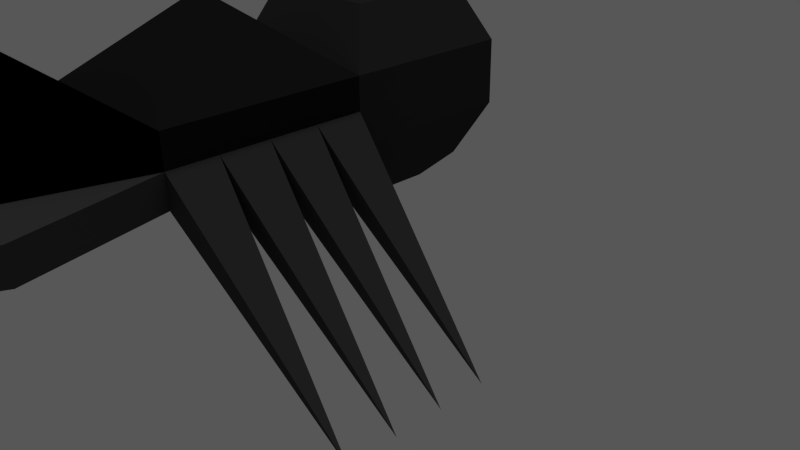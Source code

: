 # Source: Spider.blend  (saved by Blender 2.72.0; exported with 4.5.12 LTS)
import bpy
from mathutils import Matrix  # noqa: F401  (used for matrix-valued properties, if any)

bpy.ops.wm.read_factory_settings(use_empty=True)
scene = bpy.context.scene
scene.name = 'Scene'

# ---- collections
col_collection_1 = bpy.data.collections.new('Collection 1'); scene.collection.children.link(col_collection_1)

# ---- materials (node trees are filled in below, after node groups)
mat_material_004 = bpy.data.materials.new('Material.004')
mat_material_004.alpha_threshold = 0.0
mat_material_004.roughness = 0.5
mat_material_005 = bpy.data.materials.new('Material.005')
mat_material_005.alpha_threshold = 0.0
mat_material_005.roughness = 0.5
mat_material_003 = bpy.data.materials.new('Material.003')
mat_material_003.alpha_threshold = 0.0
mat_material_003.roughness = 0.5
mat_material_001 = bpy.data.materials.new('Material.001')
mat_material_001.alpha_threshold = 0.0
mat_material_001.roughness = 0.5
mat_fangs = bpy.data.materials.new('Fangs')
mat_fangs.alpha_threshold = 0.0
mat_fangs.roughness = 0.5
mat_pincers = bpy.data.materials.new('Pincers')
mat_pincers.alpha_threshold = 0.0
mat_pincers.roughness = 0.5
mat_face = bpy.data.materials.new('Face')
mat_face.alpha_threshold = 0.0
mat_face.roughness = 0.5
mat_material = bpy.data.materials.new('Material')
mat_material.alpha_threshold = 0.0
mat_material.roughness = 0.5
mat_material.line_color = (0.0, 0.0, 0.0, 1.0)
mat_eyes = bpy.data.materials.new('Eyes')
mat_eyes.alpha_threshold = 0.0
mat_eyes.roughness = 0.5

# ---- material node trees
mat_material_004.use_nodes = True; mat_material_004.node_tree.nodes.clear()
_N = mat_material_004.node_tree.nodes; _L = mat_material_004.node_tree.links
n0 = _N.new('ShaderNodeOutputMaterial'); n0.name = 'Material Output'; n0.location = (300, 300)
n1 = _N.new('ShaderNodeBsdfDiffuse'); n1.name = 'Diffuse BSDF'; n1.location = (10, 300)
n1.inputs[0].default_value = (0.04803, 0.04803, 0.04803, 1.0)
_L.new(n1.outputs[0], n0.inputs[0])
n0.is_active_output = True
mat_material_005.use_nodes = True; mat_material_005.node_tree.nodes.clear()
_N = mat_material_005.node_tree.nodes; _L = mat_material_005.node_tree.links
n0 = _N.new('ShaderNodeOutputMaterial'); n0.name = 'Material Output'; n0.location = (300, 300)
n1 = _N.new('ShaderNodeBsdfDiffuse'); n1.name = 'Diffuse BSDF'; n1.location = (10, 300)
n1.inputs[0].default_value = (0.03624, 0.03624, 0.03624, 1.0)
_L.new(n1.outputs[0], n0.inputs[0])
n0.is_active_output = True
mat_material_003.use_nodes = True; mat_material_003.node_tree.nodes.clear()
_N = mat_material_003.node_tree.nodes; _L = mat_material_003.node_tree.links
n0 = _N.new('ShaderNodeOutputMaterial'); n0.name = 'Material Output'; n0.location = (300, 300)
n1 = _N.new('ShaderNodeBsdfDiffuse'); n1.name = 'Diffuse BSDF'; n1.location = (10, 300)
n1.inputs[0].default_value = (0.01179, 0.01179, 0.01179, 1.0)
_L.new(n1.outputs[0], n0.inputs[0])
n0.is_active_output = True
mat_material_001.use_nodes = True; mat_material_001.node_tree.nodes.clear()
_N = mat_material_001.node_tree.nodes; _L = mat_material_001.node_tree.links
n0 = _N.new('ShaderNodeOutputMaterial'); n0.name = 'Material Output'; n0.location = (300, 300)
n1 = _N.new('ShaderNodeBsdfDiffuse'); n1.name = 'Diffuse BSDF'; n1.location = (10, 300)
n1.inputs[0].default_value = (0.01527, 0.01527, 0.01527, 1.0)
_L.new(n1.outputs[0], n0.inputs[0])
n0.is_active_output = True
mat_fangs.use_nodes = True; mat_fangs.node_tree.nodes.clear()
_N = mat_fangs.node_tree.nodes; _L = mat_fangs.node_tree.links
n0 = _N.new('ShaderNodeOutputMaterial'); n0.name = 'Material Output'; n0.location = (300, 300)
n1 = _N.new('ShaderNodeBsdfDiffuse'); n1.name = 'Diffuse BSDF'; n1.location = (10, 300)
_L.new(n1.outputs[0], n0.inputs[0])
n0.is_active_output = True
mat_pincers.use_nodes = True; mat_pincers.node_tree.nodes.clear()
_N = mat_pincers.node_tree.nodes; _L = mat_pincers.node_tree.links
n0 = _N.new('ShaderNodeOutputMaterial'); n0.name = 'Material Output'; n0.location = (300, 300)
n1 = _N.new('ShaderNodeBsdfDiffuse'); n1.name = 'Diffuse BSDF'; n1.location = (10, 300)
n1.inputs[0].default_value = (0.05565, 0.05565, 0.05565, 1.0)
_L.new(n1.outputs[0], n0.inputs[0])
n0.is_active_output = True
mat_face.use_nodes = True; mat_face.node_tree.nodes.clear()
_N = mat_face.node_tree.nodes; _L = mat_face.node_tree.links
n0 = _N.new('ShaderNodeOutputMaterial'); n0.name = 'Material Output'; n0.location = (300, 300)
n1 = _N.new('ShaderNodeBsdfDiffuse'); n1.name = 'Diffuse BSDF'; n1.location = (10, 300)
n1.inputs[0].default_value = (0.0, 0.0, 0.0, 1.0)
_L.new(n1.outputs[0], n0.inputs[0])
n0.is_active_output = True
mat_eyes.use_nodes = True; mat_eyes.node_tree.nodes.clear()
_N = mat_eyes.node_tree.nodes; _L = mat_eyes.node_tree.links
n0 = _N.new('ShaderNodeOutputMaterial'); n0.name = 'Material Output'; n0.location = (300, 300)
n1 = _N.new('ShaderNodeEmission'); n1.name = 'Emission'; n1.location = (110, 300)
n1.inputs[0].default_value = (0.03108, 0.8, 0.0, 1.0)
n1.inputs[1].default_value = 0.5
_L.new(n1.outputs[0], n0.inputs[0])
n0.is_active_output = True

# ---- world
world_world = bpy.data.worlds.new('World'); scene.world = world_world
world_world.color = (0.09463, 0.09463, 0.09463)
world_world.use_sun_shadow = False
world_world.sun_shadow_jitter_overblur = 0.0
world_world.cycles.sampling_method = 'MANUAL'
world_world.cycles.sample_map_resolution = 256

# ---- cameras
cam_camera = bpy.data.cameras.new('Camera')
cam_camera.clip_end = 100.0
cam_camera.lens = 35.0
cam_camera.sensor_width = 32.0
cam_camera.sensor_height = 18.0
cam_camera.ortho_scale = 7.314
cam_camera.dof.focus_distance = 0.0

# ---- lights
light_sun = bpy.data.lights.new('Sun', 'SUN')
light_sun.transmission_factor = 0.0
light_sun.angle = 0.1993
light_sun.energy = 0.7
light_sun.shadow_buffer_clip_start = 0.5
light_sun.shadow_soft_size = 0.1
light_sun.shadow_cascade_max_distance = 1000.0
light_sun.cycles.use_multiple_importance_sampling = False

# ---- meshes
me_cylinder = bpy.data.meshes.new('Cylinder')
me_cylinder.from_pydata([], [], [])
me_cylinder.use_remesh_preserve_volume = False
me_cylinder.use_remesh_preserve_attributes = False
me_cylinder.use_mirror_vertex_groups = False
me_cylinder.update()
me_cube_009 = bpy.data.meshes.new('Cube.009')
me_cube_009.from_pydata([(1.0, -1.0, 0.4422), (-1.0, -1.0, 0.4422), (0.7073, -0.7073, -0.1828), (-0.7073, -0.7073, -0.1828), (0.4171, -0.4171, -0.4828), (-0.4171, -0.4171, -0.4828), (1.0, -3.235, 0.4422), (-1.0, -3.235, 0.4422), (-1.0, -3.235, 0.8172), (-1.0, -1.0, 0.8172), (-1.0, -2.117, 0.4422), (-1.0, -2.117, 0.8172), (-1.0, -1.559, 0.4422), (-1.0, -1.559, 0.8172), (-1.0, -2.676, 0.4422), (-1.0, -2.676, 0.8172), (1.0, -1.0, 0.8172), (1.0, -3.235, 0.8172), (1.0, -2.117, 0.4422), (1.0, -2.117, 0.8172), (1.0, -1.559, 0.4422), (1.0, -1.559, 0.8172), (1.0, -2.676, 0.4422), (1.0, -2.676, 0.8172), (3.0, -2.955, -1.378), (3.0, -1.838, -1.378), (3.0, -1.279, -1.378), (3.0, -2.397, -1.378), (-3.0, -1.279, -1.378), (-3.0, -2.397, -1.378), (-3.0, -1.838, -1.378), (-3.0, -2.955, -1.378)], [], [(0, 1, 3, 2), (2, 3, 5, 4), (18, 27, 22), (22, 27, 23), (23, 27, 19), (19, 27, 18), (0, 26, 20), (20, 26, 21), (21, 26, 16), (16, 26, 0), (15, 31, 8), (8, 31, 7), (7, 31, 14), (14, 31, 15), (20, 25, 18), (18, 25, 19), (19, 25, 21), (21, 25, 20), (13, 30, 11), (11, 30, 10), (10, 30, 12), (12, 30, 13), (9, 28, 13), (13, 28, 12), (12, 28, 1), (1, 28, 9), (11, 29, 15), (15, 29, 14), (14, 29, 10), (10, 29, 11), (22, 24, 6), (6, 24, 17), (17, 24, 23), (23, 24, 22)])
me_cube_009.materials.append(mat_material_004)
me_cube_009.use_remesh_preserve_volume = False
me_cube_009.use_remesh_preserve_attributes = False
me_cube_009.use_mirror_vertex_groups = False
me_cube_009.update()
me_cube_008 = bpy.data.meshes.new('Cube.008')
me_cube_008.from_pydata([(1.0, 1.0, 1.192), (1.0, -1.0, 1.192), (-1.0, -1.0, 1.192), (-1.0, 1.0, 1.192), (1.0, 1.0, 0.4422), (1.0, -1.0, 0.4422), (-1.0, -1.0, 0.4422), (-1.0, 1.0, 0.4422), (-0.7073, 0.7073, 1.817), (-0.7073, -0.7073, 1.817), (0.7073, -0.7073, 1.817), (0.7073, 0.7073, 1.817), (0.7073, 0.7073, -0.1828), (0.7073, -0.7073, -0.1828), (-0.7073, -0.7073, -0.1828), (-0.7073, 0.7073, -0.1828), (-0.4171, 0.4171, 2.117), (-0.4171, -0.4171, 2.117), (0.4171, -0.4171, 2.117), (0.4171, 0.4171, 2.117), (0.4171, 0.4171, -0.4828), (0.4171, -0.4171, -0.4828), (-0.4171, -0.4171, -0.4828), (-0.4171, 0.4171, -0.4828), (-1.0, -1.0, 0.8172), (1.0, -1.0, 0.8172)], [], [(2, 3, 7, 6, 24), (1, 0, 11, 10), (3, 0, 4, 7), (0, 1, 25, 5, 4), (0, 3, 8, 11), (2, 1, 10, 9), (10, 11, 19, 18), (6, 7, 15, 14), (3, 2, 9, 8), (14, 15, 23, 22), (7, 4, 12, 15), (4, 5, 13, 12), (19, 16, 17, 18), (11, 8, 16, 19), (9, 10, 18, 17), (8, 9, 17, 16), (20, 21, 22, 23), (15, 12, 20, 23), (12, 13, 21, 20)])
me_cube_008.materials.append(mat_material_005)
me_cube_008.use_remesh_preserve_volume = False
me_cube_008.use_remesh_preserve_attributes = False
me_cube_008.use_mirror_vertex_groups = False
me_cube_008.update()
me_cube_007 = bpy.data.meshes.new('Cube.007')
me_cube_007.from_pydata([(1.0, -1.0, 1.192), (-1.0, -1.0, 1.192), (1.0, -1.0, 0.4422), (-1.0, -1.0, 0.4422), (1.0, -3.235, 1.192), (-1.0, -3.235, 1.192), (1.0, -3.235, 0.4422), (-1.0, -3.235, 0.4422), (-1.0, -3.235, 0.8172), (-1.0, -1.0, 0.8172), (-1.0, -2.117, 0.4422), (-1.0, -2.117, 0.8172), (-1.0, -1.559, 0.4422), (-1.0, -1.559, 0.8172), (-1.0, -2.676, 0.4422), (-1.0, -2.676, 0.8172), (1.0, -1.0, 0.8172), (1.0, -3.235, 0.8172), (1.0, -2.117, 0.4422), (1.0, -2.117, 0.8172), (1.0, -1.559, 0.4422), (1.0, -1.559, 0.8172), (1.0, -2.676, 0.4422), (1.0, -2.676, 0.8172), (-3.576e-07, -2.117, -0.2191)], [], [(16, 0, 4, 17, 23, 19, 21), (3, 2, 24), (1, 9, 13, 11, 15, 8, 5), (12, 3, 24, 7, 14, 10), (7, 24, 6), (2, 20, 18, 22, 6, 24)])
me_cube_007.materials.append(mat_material_003)
me_cube_007.use_remesh_preserve_volume = False
me_cube_007.use_remesh_preserve_attributes = False
me_cube_007.use_mirror_vertex_groups = False
me_cube_007.update()
me_cube_006 = bpy.data.meshes.new('Cube.006')
me_cube_006.from_pydata([(1.0, -1.0, 1.192), (-1.0, -1.0, 1.192), (1.0, -3.235, 1.192), (-1.0, -3.235, 1.192), (5.126e-06, -2.117, 2.081)], [], [(3, 2, 4), (2, 0, 4), (1, 3, 4), (0, 1, 4)])
me_cube_006.materials.append(mat_material_001)
me_cube_006.use_remesh_preserve_volume = False
me_cube_006.use_remesh_preserve_attributes = False
me_cube_006.use_mirror_vertex_groups = False
me_cube_006.update()
me_cube_005 = bpy.data.meshes.new('Cube.005')
me_cube_005.from_pydata([(1.017, -6.127, 0.8172), (1.017, -6.127, 0.5791), (-1.017, -6.127, 0.5791), (-1.017, -6.127, 0.8172), (-0.8262, -5.363, 0.8172), (-0.8262, -5.363, 0.5791), (0.8262, -5.363, 0.5791), (0.8262, -5.363, 0.8172), (-0.2776, -5.906, 0.6981), (0.2776, -5.906, 0.6981)], [], [(3, 8, 4), (2, 8, 3), (5, 8, 2), (4, 8, 5), (1, 9, 6), (0, 9, 1), (7, 9, 0), (6, 9, 7)])
me_cube_005.materials.append(mat_fangs)
me_cube_005.use_remesh_preserve_volume = False
me_cube_005.use_remesh_preserve_attributes = False
me_cube_005.use_mirror_vertex_groups = False
me_cube_005.update()
me_cube_004 = bpy.data.meshes.new('Cube.004')
me_cube_004.from_pydata([(1.0, -3.235, 0.4422), (-1.0, -3.235, 0.4422), (-1.0, -3.235, 0.8172), (1.0, -3.235, 0.8172), (0.635, -4.599, 0.5791), (-0.635, -4.599, 0.5791), (-0.635, -4.599, 0.8172), (0.635, -4.599, 0.8172), (1.383, -4.763, 0.4422), (1.383, -4.763, 0.8172), (1.017, -6.127, 0.8172), (1.017, -6.127, 0.5791), (-1.383, -4.763, 0.8172), (-1.383, -4.763, 0.4422), (-1.017, -6.127, 0.5791), (-1.017, -6.127, 0.8172), (-0.8262, -5.363, 0.8172), (-0.8262, -5.363, 0.5791), (0.8262, -5.363, 0.5791), (0.8262, -5.363, 0.8172)], [], [(8, 9, 10, 11), (3, 9, 8, 0), (7, 19, 10, 9, 3), (4, 18, 19, 7), (0, 8, 11, 18, 4), (12, 13, 14, 15), (1, 13, 12, 2), (5, 17, 14, 13, 1), (2, 12, 15, 16, 6), (6, 16, 17, 5)])
me_cube_004.materials.append(mat_pincers)
me_cube_004.use_remesh_preserve_volume = False
me_cube_004.use_remesh_preserve_attributes = False
me_cube_004.use_mirror_vertex_groups = False
me_cube_004.update()
me_cube_003 = bpy.data.meshes.new('Cube.003')
me_cube_003.from_pydata([(1.0, -3.235, 1.192), (-1.0, -3.235, 1.192), (1.0, -3.235, 0.4422), (-1.0, -3.235, 0.4422), (-1.0, -3.235, 0.8172), (1.0, -3.235, 0.8172), (0.635, -4.599, 1.055), (-0.635, -4.599, 1.055), (0.635, -4.599, 0.5791), (-0.635, -4.599, 0.5791), (-0.635, -4.599, 0.8172), (0.635, -4.599, 0.8172), (3.576e-07, -4.069, 1.862)], [], [(1, 4, 10, 7), (5, 0, 6, 11), (6, 7, 10, 9, 8, 11), (3, 2, 8, 9), (1, 7, 12), (0, 1, 12), (7, 6, 12), (6, 0, 12)])
me_cube_003.materials.append(mat_face)
me_cube_003.use_remesh_preserve_volume = False
me_cube_003.use_remesh_preserve_attributes = False
me_cube_003.use_mirror_vertex_groups = False
me_cube_003.update()
me_cube_002 = bpy.data.meshes.new('Cube.002')
me_cube_002.from_pydata([(-0.1764, -4.277, 1.537), (-0.08631, -4.364, 1.407), (-0.2664, -4.364, 1.407), (0.2081, -4.277, 1.537), (0.2982, -4.364, 1.407), (0.118, -4.364, 1.407), (0.0167, -4.248, 1.584), (0.1068, -4.335, 1.455), (-0.07337, -4.335, 1.455), (0.01785, -4.368, 1.404), (0.1079, -4.455, 1.274), (-0.07221, -4.455, 1.274), (-0.2114, -4.398, 1.36), (-0.1213, -4.484, 1.23), (-0.3015, -4.484, 1.23), (0.154, -4.484, 1.23), (0.3341, -4.484, 1.23), (0.244, -4.398, 1.36), (-0.06949, -4.574, 1.092), (0.1106, -4.574, 1.092), (0.02058, -4.487, 1.222)], [], [(0, 1, 2), (3, 4, 5), (6, 7, 8), (9, 10, 11), (12, 13, 14), (17, 16, 15), (20, 19, 18)])
me_cube_002.materials.append(mat_material)
me_cube_002.use_remesh_preserve_volume = False
me_cube_002.use_remesh_preserve_attributes = False
me_cube_002.use_mirror_vertex_groups = False
me_cube_002.update()
me_cube_001 = bpy.data.meshes.new('Cube.001')
me_cube_001.from_pydata([(-0.1764, -4.277, 1.537), (-0.1764, -4.508, 1.566), (-0.08631, -4.364, 1.407), (-0.2664, -4.364, 1.407), (0.2081, -4.277, 1.537), (0.2081, -4.508, 1.566), (0.2982, -4.364, 1.407), (0.118, -4.364, 1.407), (0.0167, -4.248, 1.584), (0.0167, -4.479, 1.613), (0.1068, -4.335, 1.455), (-0.07337, -4.335, 1.455), (0.01785, -4.368, 1.404), (0.01785, -4.599, 1.433), (0.1079, -4.455, 1.274), (-0.07221, -4.455, 1.274), (-0.2114, -4.398, 1.36), (-0.2114, -4.628, 1.388), (-0.1213, -4.484, 1.23), (-0.3015, -4.484, 1.23), (0.154, -4.484, 1.23), (0.3341, -4.484, 1.23), (0.244, -4.628, 1.388), (0.244, -4.398, 1.36), (-0.06949, -4.574, 1.092), (0.1106, -4.574, 1.092), (0.02058, -4.718, 1.251), (0.02058, -4.487, 1.222)], [], [(2, 1, 3), (0, 1, 2), (3, 1, 0), (6, 5, 7), (4, 5, 6), (7, 5, 4), (10, 9, 11), (8, 9, 10), (11, 9, 8), (14, 13, 15), (12, 13, 14), (15, 13, 12), (18, 17, 19), (16, 17, 18), (19, 17, 16), (20, 22, 23), (23, 22, 21), (21, 22, 20), (24, 26, 27), (27, 26, 25), (25, 26, 24)])
me_cube_001.materials.append(mat_eyes)
me_cube_001.use_remesh_preserve_volume = False
me_cube_001.use_remesh_preserve_attributes = False
me_cube_001.use_mirror_vertex_groups = False
me_cube_001.update()
me_cube = bpy.data.meshes.new('Cube')
me_cube.from_pydata([], [], [])
me_cube.materials.append(mat_material)
me_cube.use_remesh_preserve_volume = False
me_cube.use_remesh_preserve_attributes = False
me_cube.use_mirror_vertex_groups = False
me_cube.update()
arm_armature_001 = bpy.data.armatures.new('Armature.001')  # bones are not reproduced
arm_armature = bpy.data.armatures.new('Armature')  # bones are not reproduced

# ---- objects
ob_sun = bpy.data.objects.new('Sun', light_sun)
ob_cylinder = bpy.data.objects.new('Cylinder', me_cylinder)
ob_armature_001 = bpy.data.objects.new('Armature.001', arm_armature_001)
ob_armature = bpy.data.objects.new('Armature', arm_armature)
ob_cube_009 = bpy.data.objects.new('Cube.009', me_cube_009)
ob_cube_008 = bpy.data.objects.new('Cube.008', me_cube_008)
ob_cube_007 = bpy.data.objects.new('Cube.007', me_cube_007)
ob_cube_006 = bpy.data.objects.new('Cube.006', me_cube_006)
ob_cube_005 = bpy.data.objects.new('Cube.005', me_cube_005)
ob_cube_004 = bpy.data.objects.new('Cube.004', me_cube_004)
ob_cube_003 = bpy.data.objects.new('Cube.003', me_cube_003)
ob_cube_002 = bpy.data.objects.new('Cube.002', me_cube_002)
ob_cube_001 = bpy.data.objects.new('Cube.001', me_cube_001)
ob_cube = bpy.data.objects.new('Cube', me_cube)
ob_camera = bpy.data.objects.new('Camera', cam_camera)

# ---- transforms, parenting, visibility, modifiers, constraints
ob_sun.location = (0.8324, -4.261, 5.276)
ob_sun.lineart.crease_threshold = 0.0
ob_cylinder.location = (1.952, -2.843, 3.688)
ob_cylinder.lineart.crease_threshold = 0.0
ob_armature_001.location = (0.01174, -2.939, 1.196)
ob_armature_001.rotation_euler = (-1.28, -0.0, 0.0)
ob_armature_001.show_in_front = True
ob_armature_001.lineart.crease_threshold = 0.0
ob_armature.location = (0.01174, -2.939, 1.413)
ob_armature.rotation_euler = (-1.28, -0.0, 0.0)
ob_armature.lineart.crease_threshold = 0.0
ob_cube_009.parent = ob_armature
ob_cube_009.matrix_parent_inverse = Matrix(((1.0, 0.0, 0.0, -0.01174), (0.0, 0.2866, -0.958, 1.988), (0.0, 0.958, 0.2866, 2.473), (0.0, 0.0, 0.0, 1.0)))
ob_cube_009.location = (0.0, 0.0, 1.378)
ob_cube_009.lock_rotations_4d = False
ob_cube_009.empty_display_type = 'ARROWS'
ob_cube_009.lineart.crease_threshold = 0.0
_vg = ob_cube_009.vertex_groups.new(name='Head')
_vg = ob_cube_009.vertex_groups.new(name='Body')
_vg = ob_cube_009.vertex_groups.new(name='Web Back')
for _i, _w in zip([0, 1, 2, 3, 4, 5, 16], [0.07545, 0.04814, 0.5868, 0.5682, 0.7308, 0.7215, 0.04667]): _vg.add([_i], _w, 'REPLACE')
_vg = ob_cube_009.vertex_groups.new(name='Mouth R')
for _i, _w in zip([6, 17], [0.03638, 0.01786]): _vg.add([_i], _w, 'REPLACE')
_vg = ob_cube_009.vertex_groups.new(name='Pincer R')
_vg = ob_cube_009.vertex_groups.new(name='Mouth L')
for _i, _w in zip([7, 8], [0.006546, 0.01428]): _vg.add([_i], _w, 'REPLACE')
_vg = ob_cube_009.vertex_groups.new(name='Pincer L')
_vg = ob_cube_009.vertex_groups.new(name='Leg R1')
for _i, _w in zip([6, 17, 18, 19, 21, 22, 23, 24], [0.9108, 0.8789, 0.1414, 0.212, 0.01954, 0.8461, 0.8545, 0.9999]): _vg.add([_i], _w, 'REPLACE')
_vg = ob_cube_009.vertex_groups.new(name='Leg R2')
for _i, _w in zip([0, 6, 16, 17, 18, 19, 20, 21, 22, 23, 27], [0.007076, 0.006036, 0.02798, 0.0869, 0.6837, 0.5651, 0.1001, 0.1114, 0.1082, 0.09885, 0.9993]): _vg.add([_i], _w, 'REPLACE')
_vg = ob_cube_009.vertex_groups.new(name='Leg R3')
for _i, _w in zip([0, 2, 4, 16, 18, 19, 20, 21, 25], [0.1516, 0.06044, 0.01471, 0.1265, 0.109, 0.09088, 0.7081, 0.6898, 0.9991]): _vg.add([_i], _w, 'REPLACE')
_vg = ob_cube_009.vertex_groups.new(name='Leg R4')
for _i, _w in zip([0, 2, 3, 4, 5, 16, 18, 19, 20, 21, 26], [0.7173, 0.2862, 0.0222, 0.1535, 0.05483, 0.767, 0.03383, 0.1, 0.1373, 0.1401, 0.999]): _vg.add([_i], _w, 'REPLACE')
_vg = ob_cube_009.vertex_groups.new(name='Leg L1')
for _i, _w in zip([7, 8, 10, 11, 14, 15, 31], [0.9181, 0.8658, 0.08438, 0.1411, 0.9064, 0.9141, 1.0]): _vg.add([_i], _w, 'REPLACE')
_vg = ob_cube_009.vertex_groups.new(name='Leg L2')
for _i, _w in zip([7, 8, 9, 10, 11, 12, 13, 14, 15, 29], [0.008535, 0.0767, 0.001904, 0.7962, 0.708, 0.08797, 0.09512, 0.07889, 0.067, 0.9999]): _vg.add([_i], _w, 'REPLACE')
_vg = ob_cube_009.vertex_groups.new(name='Leg L3')
for _i, _w in zip([1, 3, 9, 10, 11, 12, 13, 30], [0.101, 0.03253, 0.109, 0.07897, 0.06153, 0.7687, 0.772, 0.9998]): _vg.add([_i], _w, 'REPLACE')
_vg = ob_cube_009.vertex_groups.new(name='Leg L4')
for _i, _w in zip([1, 2, 3, 4, 5, 9, 11, 12, 13, 28], [0.8186, 0.0351, 0.3348, 0.06416, 0.1811, 0.8407, 0.06796, 0.1143, 0.1063, 0.9998]): _vg.add([_i], _w, 'REPLACE')
_m = ob_cube_009.modifiers.new('Armature', 'ARMATURE')
_m.object = ob_armature
ob_cube_008.parent = ob_armature
ob_cube_008.matrix_parent_inverse = Matrix(((1.0, 0.0, 0.0, -0.01174), (0.0, 0.2866, -0.958, 1.988), (0.0, 0.958, 0.2866, 2.473), (0.0, 0.0, 0.0, 1.0)))
ob_cube_008.location = (0.0, 0.0, 1.378)
ob_cube_008.lock_rotations_4d = False
ob_cube_008.empty_display_type = 'ARROWS'
ob_cube_008.lineart.crease_threshold = 0.0
_vg = ob_cube_008.vertex_groups.new(name='Head')
_vg = ob_cube_008.vertex_groups.new(name='Body')
for _i, _w in zip([1, 2], [0.01456, 0.0101]): _vg.add([_i], _w, 'REPLACE')
_vg = ob_cube_008.vertex_groups.new(name='Web Back')
for _i, _w in zip([0, 1, 2, 3, 4, 5, 6, 7, 8, 9, 10, 11, 12, 13, 14, 15, 16, 17, 18, 19, 20, 21, 22, 23, 25], [0.9509, 0.09867, 0.09411, 0.9446, 0.941, 0.07545, 0.04814, 0.9321, 0.9366, 0.6432, 0.6507, 0.9417, 0.9152, 0.5868, 0.5682, 0.9098, 0.9143, 0.7888, 0.7908, 0.918, 0.8806, 0.7308, 0.7215, 0.8771, 0.04667]): _vg.add([_i], _w, 'REPLACE')
_vg = ob_cube_008.vertex_groups.new(name='Mouth R')
_vg = ob_cube_008.vertex_groups.new(name='Pincer R')
_vg = ob_cube_008.vertex_groups.new(name='Mouth L')
_vg = ob_cube_008.vertex_groups.new(name='Pincer L')
_vg = ob_cube_008.vertex_groups.new(name='Leg R1')
_vg = ob_cube_008.vertex_groups.new(name='Leg R2')
for _i, _w in zip([1, 5, 10, 25], [0.09084, 0.007076, 0.01415, 0.02798]): _vg.add([_i], _w, 'REPLACE')
_vg = ob_cube_008.vertex_groups.new(name='Leg R3')
for _i, _w in zip([1, 5, 13, 21, 25], [0.03227, 0.1516, 0.06044, 0.01471, 0.1265]): _vg.add([_i], _w, 'REPLACE')
_vg = ob_cube_008.vertex_groups.new(name='Leg R4')
for _i, _w in zip([0, 1, 4, 5, 9, 10, 11, 12, 13, 14, 17, 18, 19, 20, 21, 22, 23, 25], [0.01845, 0.7441, 0.02742, 0.7173, 0.01041, 0.2631, 0.02282, 0.04603, 0.2862, 0.0222, 0.03633, 0.1316, 0.04104, 0.06002, 0.1535, 0.05483, 0.01377, 0.767]): _vg.add([_i], _w, 'REPLACE')
_vg = ob_cube_008.vertex_groups.new(name='Leg L1')
_vg = ob_cube_008.vertex_groups.new(name='Leg L2')
for _i, _w in zip([2, 9, 24], [0.1073, 0.02727, 0.001904]): _vg.add([_i], _w, 'REPLACE')
_vg = ob_cube_008.vertex_groups.new(name='Leg L3')
for _i, _w in zip([6, 14, 24], [0.101, 0.03253, 0.109]): _vg.add([_i], _w, 'REPLACE')
_vg = ob_cube_008.vertex_groups.new(name='Leg L4')
for _i, _w in zip([2, 3, 6, 7, 8, 9, 10, 13, 14, 15, 16, 17, 18, 20, 21, 22, 23, 24], [0.7651, 0.03112, 0.8186, 0.04857, 0.03306, 0.2757, 0.01274, 0.0351, 0.3348, 0.05831, 0.05007, 0.1374, 0.04058, 0.02484, 0.06416, 0.1811, 0.07151, 0.8407]): _vg.add([_i], _w, 'REPLACE')
_m = ob_cube_008.modifiers.new('Armature', 'ARMATURE')
_m.object = ob_armature
ob_cube_007.parent = ob_armature
ob_cube_007.matrix_parent_inverse = Matrix(((1.0, 0.0, 0.0, -0.01174), (0.0, 0.2866, -0.958, 1.988), (0.0, 0.958, 0.2866, 2.473), (0.0, 0.0, 0.0, 1.0)))
ob_cube_007.location = (0.0, 0.0, 1.378)
ob_cube_007.lock_rotations_4d = False
ob_cube_007.empty_display_type = 'ARROWS'
ob_cube_007.lineart.crease_threshold = 0.0
_vg = ob_cube_007.vertex_groups.new(name='Head')
for _i, _w in zip([4, 5], [0.02165, 0.1176]): _vg.add([_i], _w, 'REPLACE')
_vg = ob_cube_007.vertex_groups.new(name='Body')
for _i, _w in zip([0, 1, 4, 5, 24], [0.01456, 0.0101, 0.005689, 0.09017, 0.6014]): _vg.add([_i], _w, 'REPLACE')
_vg = ob_cube_007.vertex_groups.new(name='Web Back')
for _i, _w in zip([0, 1, 2, 3, 16], [0.09867, 0.09411, 0.07545, 0.04814, 0.04667]): _vg.add([_i], _w, 'REPLACE')
_vg = ob_cube_007.vertex_groups.new(name='Mouth R')
for _i, _w in zip([6, 17], [0.03638, 0.01786]): _vg.add([_i], _w, 'REPLACE')
_vg = ob_cube_007.vertex_groups.new(name='Pincer R')
_vg = ob_cube_007.vertex_groups.new(name='Mouth L')
for _i, _w in zip([5, 7, 8], [0.03421, 0.006546, 0.01428]): _vg.add([_i], _w, 'REPLACE')
_vg = ob_cube_007.vertex_groups.new(name='Pincer L')
_vg = ob_cube_007.vertex_groups.new(name='Leg R1')
for _i, _w in zip([4, 5, 6, 17, 18, 19, 21, 22, 23, 24], [0.8812, 0.04734, 0.9108, 0.8789, 0.1414, 0.212, 0.01954, 0.8461, 0.8545, 0.07292]): _vg.add([_i], _w, 'REPLACE')
_vg = ob_cube_007.vertex_groups.new(name='Leg R2')
for _i, _w in zip([0, 2, 6, 16, 17, 18, 19, 20, 21, 22, 23, 24], [0.09084, 0.007076, 0.006036, 0.02798, 0.0869, 0.6837, 0.5651, 0.1001, 0.1114, 0.1082, 0.09885, 0.05032]): _vg.add([_i], _w, 'REPLACE')
_vg = ob_cube_007.vertex_groups.new(name='Leg R3')
for _i, _w in zip([0, 2, 16, 18, 19, 20, 21, 24], [0.03227, 0.1516, 0.1265, 0.109, 0.09088, 0.7081, 0.6898, 0.0477]): _vg.add([_i], _w, 'REPLACE')
_vg = ob_cube_007.vertex_groups.new(name='Leg R4')
for _i, _w in zip([0, 2, 16, 18, 19, 20, 21], [0.7441, 0.7173, 0.767, 0.03383, 0.1, 0.1373, 0.1401]): _vg.add([_i], _w, 'REPLACE')
_vg = ob_cube_007.vertex_groups.new(name='Leg L1')
for _i, _w in zip([5, 7, 8, 10, 11, 14, 15, 24], [0.6129, 0.9181, 0.8658, 0.08438, 0.1411, 0.9064, 0.9141, 0.04968]): _vg.add([_i], _w, 'REPLACE')
_vg = ob_cube_007.vertex_groups.new(name='Leg L2')
for _i, _w in zip([1, 5, 7, 8, 9, 10, 11, 12, 13, 14, 15, 24], [0.1073, 0.05807, 0.008535, 0.0767, 0.001904, 0.7962, 0.708, 0.08797, 0.09512, 0.07889, 0.067, 0.07256]): _vg.add([_i], _w, 'REPLACE')
_vg = ob_cube_007.vertex_groups.new(name='Leg L3')
for _i, _w in zip([3, 9, 10, 11, 12, 13, 24], [0.101, 0.109, 0.07897, 0.06153, 0.7687, 0.772, 0.05103]): _vg.add([_i], _w, 'REPLACE')
_vg = ob_cube_007.vertex_groups.new(name='Leg L4')
for _i, _w in zip([1, 3, 9, 11, 12, 13], [0.7651, 0.8186, 0.8407, 0.06796, 0.1143, 0.1063]): _vg.add([_i], _w, 'REPLACE')
_m = ob_cube_007.modifiers.new('Armature', 'ARMATURE')
_m.object = ob_armature
ob_cube_006.parent = ob_armature
ob_cube_006.matrix_parent_inverse = Matrix(((1.0, 0.0, 0.0, -0.01174), (0.0, 0.2866, -0.958, 1.988), (0.0, 0.958, 0.2866, 2.473), (0.0, 0.0, 0.0, 1.0)))
ob_cube_006.location = (0.0, 0.0, 1.378)
ob_cube_006.lock_rotations_4d = False
ob_cube_006.empty_display_type = 'ARROWS'
ob_cube_006.lineart.crease_threshold = 0.0
_vg = ob_cube_006.vertex_groups.new(name='Head')
for _i, _w in zip([2, 3], [0.02165, 0.1176]): _vg.add([_i], _w, 'REPLACE')
_vg = ob_cube_006.vertex_groups.new(name='Body')
for _i, _w in zip([0, 1, 2, 3, 4], [0.01456, 0.0101, 0.005689, 0.09017, 0.7131]): _vg.add([_i], _w, 'REPLACE')
_vg = ob_cube_006.vertex_groups.new(name='Web Back')
for _i, _w in zip([0, 1], [0.09867, 0.09411]): _vg.add([_i], _w, 'REPLACE')
_vg = ob_cube_006.vertex_groups.new(name='Mouth R')
_vg = ob_cube_006.vertex_groups.new(name='Pincer R')
_vg = ob_cube_006.vertex_groups.new(name='Mouth L')
for _i, _w in zip([3], [0.03421]): _vg.add([_i], _w, 'REPLACE')
_vg = ob_cube_006.vertex_groups.new(name='Pincer L')
_vg = ob_cube_006.vertex_groups.new(name='Leg R1')
for _i, _w in zip([2, 3, 4], [0.8812, 0.04734, 0.0682]): _vg.add([_i], _w, 'REPLACE')
_vg = ob_cube_006.vertex_groups.new(name='Leg R2')
for _i, _w in zip([0], [0.09084]): _vg.add([_i], _w, 'REPLACE')
_vg = ob_cube_006.vertex_groups.new(name='Leg R3')
for _i, _w in zip([0], [0.03227]): _vg.add([_i], _w, 'REPLACE')
_vg = ob_cube_006.vertex_groups.new(name='Leg R4')
for _i, _w in zip([0, 4], [0.7441, 0.05748]): _vg.add([_i], _w, 'REPLACE')
_vg = ob_cube_006.vertex_groups.new(name='Leg L1')
for _i, _w in zip([3, 4], [0.6129, 0.03819]): _vg.add([_i], _w, 'REPLACE')
_vg = ob_cube_006.vertex_groups.new(name='Leg L2')
for _i, _w in zip([1, 3], [0.1073, 0.05807]): _vg.add([_i], _w, 'REPLACE')
_vg = ob_cube_006.vertex_groups.new(name='Leg L3')
_vg = ob_cube_006.vertex_groups.new(name='Leg L4')
for _i, _w in zip([1, 4], [0.7651, 0.05932]): _vg.add([_i], _w, 'REPLACE')
_m = ob_cube_006.modifiers.new('Armature', 'ARMATURE')
_m.object = ob_armature
ob_cube_005.parent = ob_armature
ob_cube_005.matrix_parent_inverse = Matrix(((1.0, 0.0, 0.0, -0.01174), (0.0, 0.2866, -0.958, 1.988), (0.0, 0.958, 0.2866, 2.473), (0.0, 0.0, 0.0, 1.0)))
ob_cube_005.location = (0.0, 0.0, 1.378)
ob_cube_005.lock_rotations_4d = False
ob_cube_005.empty_display_type = 'ARROWS'
ob_cube_005.lineart.crease_threshold = 0.0
_vg = ob_cube_005.vertex_groups.new(name='Head')
_vg = ob_cube_005.vertex_groups.new(name='Body')
_vg = ob_cube_005.vertex_groups.new(name='Web Back')
_vg = ob_cube_005.vertex_groups.new(name='Mouth R')
for _i, _w in zip([0, 1, 6, 7], [0.1665, 0.1797, 0.9857, 0.9621]): _vg.add([_i], _w, 'REPLACE')
_vg = ob_cube_005.vertex_groups.new(name='Pincer R')
for _i, _w in zip([0, 1, 6, 7, 9], [0.836, 0.8244, 0.01055, 0.02328, 0.9763]): _vg.add([_i], _w, 'REPLACE')
_vg = ob_cube_005.vertex_groups.new(name='Mouth L')
for _i, _w in zip([2, 3, 4, 5], [0.182, 0.1899, 0.9841, 0.9728]): _vg.add([_i], _w, 'REPLACE')
_vg = ob_cube_005.vertex_groups.new(name='Pincer L')
for _i, _w in zip([2, 3, 5, 8], [0.8196, 0.8127, 0.002482, 0.981]): _vg.add([_i], _w, 'REPLACE')
_vg = ob_cube_005.vertex_groups.new(name='Leg R1')
_vg = ob_cube_005.vertex_groups.new(name='Leg R2')
_vg = ob_cube_005.vertex_groups.new(name='Leg R3')
_vg = ob_cube_005.vertex_groups.new(name='Leg R4')
_vg = ob_cube_005.vertex_groups.new(name='Leg L1')
_vg = ob_cube_005.vertex_groups.new(name='Leg L2')
_vg = ob_cube_005.vertex_groups.new(name='Leg L3')
_vg = ob_cube_005.vertex_groups.new(name='Leg L4')
_m = ob_cube_005.modifiers.new('Armature', 'ARMATURE')
_m.object = ob_armature
ob_cube_004.parent = ob_armature
ob_cube_004.matrix_parent_inverse = Matrix(((1.0, 0.0, 0.0, -0.01174), (0.0, 0.2866, -0.958, 1.988), (0.0, 0.958, 0.2866, 2.473), (0.0, 0.0, 0.0, 1.0)))
ob_cube_004.location = (0.0, 0.0, 1.378)
ob_cube_004.lock_rotations_4d = False
ob_cube_004.empty_display_type = 'ARROWS'
ob_cube_004.lineart.crease_threshold = 0.0
_vg = ob_cube_004.vertex_groups.new(name='Head')
for _i, _w in zip([6, 7], [0.1375, 0.09873]): _vg.add([_i], _w, 'REPLACE')
_vg = ob_cube_004.vertex_groups.new(name='Body')
_vg = ob_cube_004.vertex_groups.new(name='Web Back')
_vg = ob_cube_004.vertex_groups.new(name='Mouth R')
for _i, _w in zip([0, 3, 4, 7, 8, 9, 10, 11, 18, 19], [0.03638, 0.01786, 0.9099, 0.8608, 0.9573, 0.9748, 0.1665, 0.1797, 0.9857, 0.9621]): _vg.add([_i], _w, 'REPLACE')
_vg = ob_cube_004.vertex_groups.new(name='Pincer R')
for _i, _w in zip([10, 11, 18, 19], [0.836, 0.8244, 0.01055, 0.02328]): _vg.add([_i], _w, 'REPLACE')
_vg = ob_cube_004.vertex_groups.new(name='Mouth L')
for _i, _w in zip([1, 2, 5, 6, 12, 13, 14, 15, 16, 17], [0.006546, 0.01428, 0.9295, 0.749, 0.9605, 0.9822, 0.182, 0.1899, 0.9841, 0.9728]): _vg.add([_i], _w, 'REPLACE')
_vg = ob_cube_004.vertex_groups.new(name='Pincer L')
for _i, _w in zip([14, 15, 17], [0.8196, 0.8127, 0.002482]): _vg.add([_i], _w, 'REPLACE')
_vg = ob_cube_004.vertex_groups.new(name='Leg R1')
for _i, _w in zip([0, 3, 4, 7, 8], [0.9108, 0.8789, 0.03764, 0.01074, 0.04616]): _vg.add([_i], _w, 'REPLACE')
_vg = ob_cube_004.vertex_groups.new(name='Leg R2')
for _i, _w in zip([0, 3], [0.006036, 0.0869]): _vg.add([_i], _w, 'REPLACE')
_vg = ob_cube_004.vertex_groups.new(name='Leg R3')
_vg = ob_cube_004.vertex_groups.new(name='Leg R4')
_vg = ob_cube_004.vertex_groups.new(name='Leg L1')
for _i, _w in zip([1, 2, 5, 6, 12, 13], [0.9181, 0.8658, 0.01049, 0.08392, 0.03517, 0.004318]): _vg.add([_i], _w, 'REPLACE')
_vg = ob_cube_004.vertex_groups.new(name='Leg L2')
for _i, _w in zip([1, 2], [0.008535, 0.0767]): _vg.add([_i], _w, 'REPLACE')
_vg = ob_cube_004.vertex_groups.new(name='Leg L3')
_vg = ob_cube_004.vertex_groups.new(name='Leg L4')
_m = ob_cube_004.modifiers.new('Armature', 'ARMATURE')
_m.object = ob_armature
ob_cube_003.parent = ob_armature
ob_cube_003.matrix_parent_inverse = Matrix(((1.0, 0.0, 0.0, -0.01174), (0.0, 0.2866, -0.958, 1.988), (0.0, 0.958, 0.2866, 2.473), (0.0, 0.0, 0.0, 1.0)))
ob_cube_003.location = (0.0, 0.0, 1.378)
ob_cube_003.lock_rotations_4d = False
ob_cube_003.empty_display_type = 'ARROWS'
ob_cube_003.lineart.crease_threshold = 0.0
_vg = ob_cube_003.vertex_groups.new(name='Head')
for _i, _w in zip([0, 1, 6, 7, 10, 11, 12], [0.02165, 0.1176, 0.5745, 0.5004, 0.1375, 0.09873, 0.7748]): _vg.add([_i], _w, 'REPLACE')
_vg = ob_cube_003.vertex_groups.new(name='Body')
for _i, _w in zip([0, 1], [0.005689, 0.09017]): _vg.add([_i], _w, 'REPLACE')
_vg = ob_cube_003.vertex_groups.new(name='Web Back')
_vg = ob_cube_003.vertex_groups.new(name='Mouth R')
for _i, _w in zip([2, 5, 6, 8, 11, 12], [0.03638, 0.01786, 0.3403, 0.9099, 0.8608, 0.01849]): _vg.add([_i], _w, 'REPLACE')
_vg = ob_cube_003.vertex_groups.new(name='Pincer R')
_vg = ob_cube_003.vertex_groups.new(name='Mouth L')
for _i, _w in zip([1, 3, 4, 7, 9, 10, 12], [0.03421, 0.006546, 0.01428, 0.3889, 0.9295, 0.749, 0.03198]): _vg.add([_i], _w, 'REPLACE')
_vg = ob_cube_003.vertex_groups.new(name='Pincer L')
_vg = ob_cube_003.vertex_groups.new(name='Leg R1')
for _i, _w in zip([0, 1, 2, 5, 6, 8, 11, 12], [0.8812, 0.04734, 0.9108, 0.8789, 0.04754, 0.03764, 0.01074, 0.07642]): _vg.add([_i], _w, 'REPLACE')
_vg = ob_cube_003.vertex_groups.new(name='Leg R2')
for _i, _w in zip([2, 5], [0.006036, 0.0869]): _vg.add([_i], _w, 'REPLACE')
_vg = ob_cube_003.vertex_groups.new(name='Leg R3')
_vg = ob_cube_003.vertex_groups.new(name='Leg R4')
_vg = ob_cube_003.vertex_groups.new(name='Leg L1')
for _i, _w in zip([1, 3, 4, 7, 9, 10, 12], [0.6129, 0.9181, 0.8658, 0.06764, 0.01049, 0.08392, 0.05445]): _vg.add([_i], _w, 'REPLACE')
_vg = ob_cube_003.vertex_groups.new(name='Leg L2')
for _i, _w in zip([1, 3, 4], [0.05807, 0.008535, 0.0767]): _vg.add([_i], _w, 'REPLACE')
_vg = ob_cube_003.vertex_groups.new(name='Leg L3')
_vg = ob_cube_003.vertex_groups.new(name='Leg L4')
_m = ob_cube_003.modifiers.new('Armature', 'ARMATURE')
_m.object = ob_armature
ob_cube_002.parent = ob_armature
ob_cube_002.matrix_parent_inverse = Matrix(((1.0, 0.0, 0.0, -0.01174), (0.0, 0.2866, -0.958, 1.988), (0.0, 0.958, 0.2866, 2.473), (0.0, 0.0, 0.0, 1.0)))
ob_cube_002.location = (0.0, 0.0, 1.378)
ob_cube_002.lock_rotations_4d = False
ob_cube_002.empty_display_type = 'ARROWS'
ob_cube_002.lineart.crease_threshold = 0.0
_vg = ob_cube_002.vertex_groups.new(name='Head')
for _i, _w in zip([0, 1, 2, 3, 4, 5, 6, 7, 8, 9, 10, 11, 12, 13, 14, 15, 16, 17, 18, 19, 20], [1.0, 1.0, 1.0, 1.0, 1.0, 1.0, 1.0, 1.0, 1.0, 1.0, 1.0, 1.0, 1.0, 1.0, 1.0, 1.0, 1.0, 1.0, 1.0, 1.0, 1.0]): _vg.add([_i], _w, 'REPLACE')
_vg = ob_cube_002.vertex_groups.new(name='Body')
_vg = ob_cube_002.vertex_groups.new(name='Web Back')
_vg = ob_cube_002.vertex_groups.new(name='Mouth R')
_vg = ob_cube_002.vertex_groups.new(name='Pincer R')
_vg = ob_cube_002.vertex_groups.new(name='Mouth L')
_vg = ob_cube_002.vertex_groups.new(name='Pincer L')
_vg = ob_cube_002.vertex_groups.new(name='Leg R1')
_vg = ob_cube_002.vertex_groups.new(name='Leg R2')
_vg = ob_cube_002.vertex_groups.new(name='Leg R3')
_vg = ob_cube_002.vertex_groups.new(name='Leg R4')
_vg = ob_cube_002.vertex_groups.new(name='Leg L1')
_vg = ob_cube_002.vertex_groups.new(name='Leg L2')
_vg = ob_cube_002.vertex_groups.new(name='Leg L3')
_vg = ob_cube_002.vertex_groups.new(name='Leg L4')
_m = ob_cube_002.modifiers.new('Armature', 'ARMATURE')
_m.object = ob_armature
ob_cube_001.parent = ob_armature
ob_cube_001.matrix_parent_inverse = Matrix(((1.0, 0.0, 0.0, -0.01174), (0.0, 0.2866, -0.958, 1.988), (0.0, 0.958, 0.2866, 2.473), (0.0, 0.0, 0.0, 1.0)))
ob_cube_001.location = (0.0, 0.0, 1.378)
ob_cube_001.lock_rotations_4d = False
ob_cube_001.empty_display_type = 'ARROWS'
ob_cube_001.lineart.crease_threshold = 0.0
_vg = ob_cube_001.vertex_groups.new(name='Head')
for _i, _w in zip([0, 1, 2, 3, 4, 5, 6, 7, 8, 9, 10, 11, 12, 13, 14, 15, 16, 17, 18, 19, 20, 21, 22, 23, 24, 25, 26, 27], [1.0, 1.0, 1.0, 1.0, 1.0, 1.0, 1.0, 1.0, 1.0, 1.0, 1.0, 1.0, 1.0, 1.0, 1.0, 1.0, 1.0, 1.0, 1.0, 1.0, 1.0, 1.0, 1.0, 1.0, 1.0, 1.0, 1.0, 1.0]): _vg.add([_i], _w, 'REPLACE')
_vg = ob_cube_001.vertex_groups.new(name='Body')
_vg = ob_cube_001.vertex_groups.new(name='Web Back')
_vg = ob_cube_001.vertex_groups.new(name='Mouth R')
_vg = ob_cube_001.vertex_groups.new(name='Pincer R')
_vg = ob_cube_001.vertex_groups.new(name='Mouth L')
_vg = ob_cube_001.vertex_groups.new(name='Pincer L')
_vg = ob_cube_001.vertex_groups.new(name='Leg R1')
_vg = ob_cube_001.vertex_groups.new(name='Leg R2')
_vg = ob_cube_001.vertex_groups.new(name='Leg R3')
_vg = ob_cube_001.vertex_groups.new(name='Leg R4')
_vg = ob_cube_001.vertex_groups.new(name='Leg L1')
_vg = ob_cube_001.vertex_groups.new(name='Leg L2')
_vg = ob_cube_001.vertex_groups.new(name='Leg L3')
_vg = ob_cube_001.vertex_groups.new(name='Leg L4')
_m = ob_cube_001.modifiers.new('Armature', 'ARMATURE')
_m.object = ob_armature
ob_cube.parent = ob_armature
ob_cube.matrix_parent_inverse = Matrix(((1.0, 0.0, 0.0, -0.01174), (0.0, 0.2866, -0.958, 1.988), (0.0, 0.958, 0.2866, 2.473), (0.0, 0.0, 0.0, 1.0)))
ob_cube.location = (0.0, 0.0, 1.378)
ob_cube.lock_rotations_4d = False
ob_cube.empty_display_type = 'ARROWS'
ob_cube.lineart.crease_threshold = 0.0
_vg = ob_cube.vertex_groups.new(name='Head')
_vg = ob_cube.vertex_groups.new(name='Body')
_vg = ob_cube.vertex_groups.new(name='Web Back')
_vg = ob_cube.vertex_groups.new(name='Mouth R')
_vg = ob_cube.vertex_groups.new(name='Pincer R')
_vg = ob_cube.vertex_groups.new(name='Mouth L')
_vg = ob_cube.vertex_groups.new(name='Pincer L')
_vg = ob_cube.vertex_groups.new(name='Leg R1')
_vg = ob_cube.vertex_groups.new(name='Leg R2')
_vg = ob_cube.vertex_groups.new(name='Leg R3')
_vg = ob_cube.vertex_groups.new(name='Leg R4')
_vg = ob_cube.vertex_groups.new(name='Leg L1')
_vg = ob_cube.vertex_groups.new(name='Leg L2')
_vg = ob_cube.vertex_groups.new(name='Leg L3')
_vg = ob_cube.vertex_groups.new(name='Leg L4')
_m = ob_cube.modifiers.new('Armature', 'ARMATURE')
_m.object = ob_armature
ob_camera.location = (7.481, -6.508, 5.344)
ob_camera.rotation_euler = (1.109, 0.01082, 0.8149)
ob_camera.lock_rotations_4d = False
ob_camera.empty_display_type = 'ARROWS'
ob_camera.color = (0.0, 0.0, 0.0, 0.0)
ob_camera.display_type = 'WIRE'
ob_camera.lineart.crease_threshold = 0.0

# ---- collection membership
col_collection_1.objects.link(ob_sun)
col_collection_1.objects.link(ob_cylinder)
col_collection_1.objects.link(ob_armature_001)
col_collection_1.objects.link(ob_armature)
col_collection_1.objects.link(ob_cube_009)
col_collection_1.objects.link(ob_cube_008)
col_collection_1.objects.link(ob_cube_007)
col_collection_1.objects.link(ob_cube_006)
col_collection_1.objects.link(ob_cube_005)
col_collection_1.objects.link(ob_cube_004)
col_collection_1.objects.link(ob_cube_003)
col_collection_1.objects.link(ob_cube_002)
col_collection_1.objects.link(ob_cube_001)
col_collection_1.objects.link(ob_cube)
col_collection_1.objects.link(ob_camera)

# ---- scene / render settings (as saved in the file)
scene.camera = ob_camera
scene.frame_start = 1; scene.frame_end = 250; scene.frame_set(52)
scene.render.engine = 'CYCLES'
scene.render.resolution_percentage = 50
scene.render.dither_intensity = 0.0
scene.cycles.use_denoising = False
scene.cycles.samples = 10
scene.cycles.sampling_pattern = 'TABULATED_SOBOL'
scene.cycles.light_sampling_threshold = 0.0
scene.cycles.use_adaptive_sampling = False
scene.cycles.use_light_tree = False
scene.cycles.blur_glossy = 0.0
scene.cycles.pixel_filter_type = 'GAUSSIAN'
scene.cycles.sample_clamp_indirect = 0.0
scene.view_settings.view_transform = 'Standard'
bpy.context.view_layer.update()
